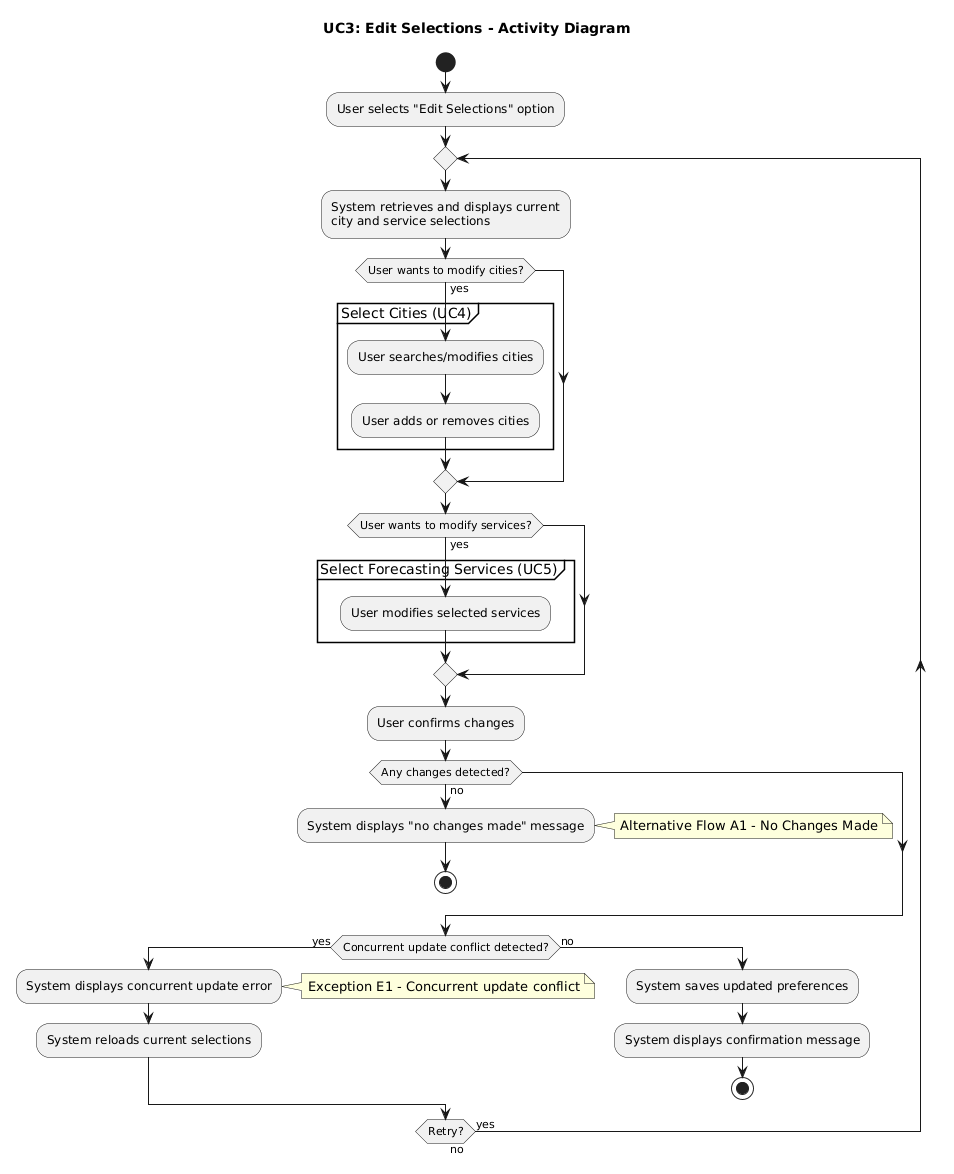

The diagram above was rendered by PlantUML. Its source (embedded in the PNG):
@startuml
title UC3: Edit Selections - Activity Diagram

start
:User selects "Edit Selections" option;
repeat
  :System retrieves and displays current
  city and service selections;

  if (User wants to modify cities?) then (yes)
    partition "Select Cities (UC4)" {
      :User searches/modifies cities;
      :User adds or removes cities;
    }
  endif

  if (User wants to modify services?) then (yes)
    partition "Select Forecasting Services (UC5)" {
      :User modifies selected services;
    }
  endif

  :User confirms changes;

  if (Any changes detected?) then (no)
    :System displays "no changes made" message;
    note right: Alternative Flow A1 - No Changes Made
    stop
  endif

  if (Concurrent update conflict detected?) then (yes)
    :System displays concurrent update error;
    note right: Exception E1 - Concurrent update conflict
    :System reloads current selections;
  else (no)
    :System saves updated preferences;
    :System displays confirmation message;
    stop
  endif
repeat while (Retry?) is (yes) not (no)
@enduml